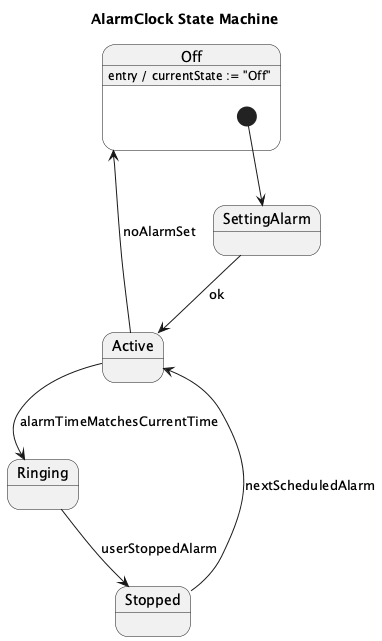

The diagram above was rendered by PlantUML. Its source (embedded in the PNG):
@startuml
title AlarmClock State Machine

state Off {
  [*] --> SettingAlarm
}

state SettingAlarm
state Active
state Ringing
state Stopped

SettingAlarm --> Active : ok
Active --> Off : noAlarmSet
Active --> Ringing : alarmTimeMatchesCurrentTime
Ringing --> Stopped : userStoppedAlarm
Stopped --> Active : nextScheduledAlarm

Off : entry / currentState := "Off"
@enduml